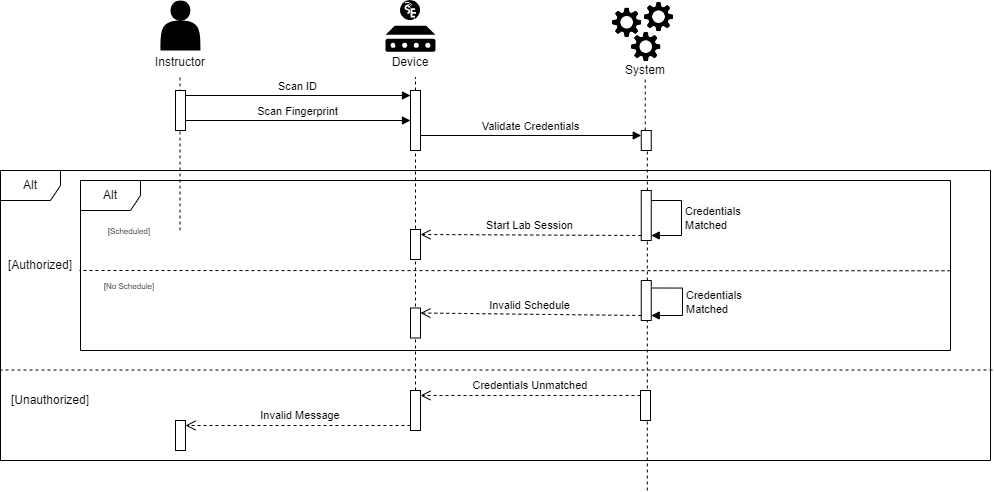

The diagram above was exported from draw.io. Its source (the exported page's mxGraphModel, read from the mxfile embedded in the PNG):
<mxGraphModel dx="1167" dy="580" grid="1" gridSize="10" guides="1" tooltips="1" connect="1" arrows="1" fold="1" page="1" pageScale="1" pageWidth="850" pageHeight="1100" math="0" shadow="0">
  <root>
    <mxCell id="0" />
    <mxCell id="1" parent="0" />
    <mxCell id="wqRoxPPvLfvyNbZujzzk-1" value="" style="html=1;points=[[0,0,0,0,5],[0,1,0,0,-5],[1,0,0,0,5],[1,1,0,0,-5]];perimeter=orthogonalPerimeter;outlineConnect=0;targetShapes=umlLifeline;portConstraint=eastwest;newEdgeStyle={&quot;curved&quot;:0,&quot;rounded&quot;:0};" parent="1" vertex="1">
      <mxGeometry x="650.76" y="200" width="10" height="20" as="geometry" />
    </mxCell>
    <mxCell id="wqRoxPPvLfvyNbZujzzk-2" value="" style="endArrow=none;dashed=1;html=1;rounded=0;" parent="1" source="wqRoxPPvLfvyNbZujzzk-16" edge="1">
      <mxGeometry width="50" height="50" relative="1" as="geometry">
        <mxPoint x="425" y="406.5" as="sourcePoint" />
        <mxPoint x="425" y="146.5" as="targetPoint" />
      </mxGeometry>
    </mxCell>
    <mxCell id="wqRoxPPvLfvyNbZujzzk-3" value="" style="endArrow=none;dashed=1;html=1;rounded=0;" parent="1" source="wqRoxPPvLfvyNbZujzzk-1" edge="1">
      <mxGeometry width="50" height="50" relative="1" as="geometry">
        <mxPoint x="670" y="180" as="sourcePoint" />
        <mxPoint x="654.7299999999999" y="146.5" as="targetPoint" />
      </mxGeometry>
    </mxCell>
    <mxCell id="wqRoxPPvLfvyNbZujzzk-4" value="" style="group" parent="1" vertex="1" connectable="0">
      <mxGeometry x="160" y="70" width="220" height="76.5" as="geometry" />
    </mxCell>
    <mxCell id="wqRoxPPvLfvyNbZujzzk-5" value="" style="shape=actor;whiteSpace=wrap;html=1;fillColor=#000000;strokeColor=none;" parent="wqRoxPPvLfvyNbZujzzk-4" vertex="1">
      <mxGeometry x="10" width="40" height="50" as="geometry" />
    </mxCell>
    <mxCell id="wqRoxPPvLfvyNbZujzzk-6" value="Instructor" style="text;strokeColor=none;align=center;fillColor=none;html=1;verticalAlign=middle;whiteSpace=wrap;rounded=0;" parent="wqRoxPPvLfvyNbZujzzk-4" vertex="1">
      <mxGeometry x="-80" y="46.5" width="220" height="30" as="geometry" />
    </mxCell>
    <mxCell id="wqRoxPPvLfvyNbZujzzk-7" value="" style="group" parent="1" vertex="1" connectable="0">
      <mxGeometry x="620" y="70" width="70" height="85" as="geometry" />
    </mxCell>
    <mxCell id="wqRoxPPvLfvyNbZujzzk-8" value="" style="group" parent="wqRoxPPvLfvyNbZujzzk-7" vertex="1" connectable="0">
      <mxGeometry width="70" height="63.5" as="geometry" />
    </mxCell>
    <mxCell id="wqRoxPPvLfvyNbZujzzk-9" value="" style="shape=image;verticalLabelPosition=bottom;labelBackgroundColor=default;verticalAlign=top;aspect=fixed;imageAspect=0;image=data:image/png,(base64 omitted: 10764 chars);" parent="wqRoxPPvLfvyNbZujzzk-8" vertex="1">
      <mxGeometry y="5.594713656387666" width="33.33981526494896" height="33.33981526494896" as="geometry" />
    </mxCell>
    <mxCell id="wqRoxPPvLfvyNbZujzzk-10" value="" style="shape=image;verticalLabelPosition=bottom;labelBackgroundColor=default;verticalAlign=top;aspect=fixed;imageAspect=0;image=data:image/png,(base64 omitted: 10764 chars);" parent="wqRoxPPvLfvyNbZujzzk-8" vertex="1">
      <mxGeometry x="19.090909090909093" y="29.931718061674008" width="33.33981526494896" height="33.33981526494896" as="geometry" />
    </mxCell>
    <mxCell id="wqRoxPPvLfvyNbZujzzk-11" value="" style="shape=image;verticalLabelPosition=bottom;labelBackgroundColor=default;verticalAlign=top;aspect=fixed;imageAspect=0;image=data:image/png,(base64 omitted: 10764 chars);" parent="wqRoxPPvLfvyNbZujzzk-8" vertex="1">
      <mxGeometry x="31.818181818181824" width="33.33981526494896" height="33.33981526494896" as="geometry" />
    </mxCell>
    <mxCell id="wqRoxPPvLfvyNbZujzzk-12" value="System" style="text;strokeColor=none;align=center;fillColor=none;html=1;verticalAlign=middle;whiteSpace=wrap;rounded=0;" parent="wqRoxPPvLfvyNbZujzzk-7" vertex="1">
      <mxGeometry x="5" y="55" width="60" height="30" as="geometry" />
    </mxCell>
    <mxCell id="wqRoxPPvLfvyNbZujzzk-13" value="" style="endArrow=none;dashed=1;html=1;rounded=0;" parent="1" edge="1">
      <mxGeometry width="50" height="50" relative="1" as="geometry">
        <mxPoint x="189.54999999999995" y="300" as="sourcePoint" />
        <mxPoint x="189.55" y="146.5" as="targetPoint" />
      </mxGeometry>
    </mxCell>
    <mxCell id="wqRoxPPvLfvyNbZujzzk-14" value="" style="html=1;points=[[0,0,0,0,5],[0,1,0,0,-5],[1,0,0,0,5],[1,1,0,0,-5]];perimeter=orthogonalPerimeter;outlineConnect=0;targetShapes=umlLifeline;portConstraint=eastwest;newEdgeStyle={&quot;curved&quot;:0,&quot;rounded&quot;:0};" parent="1" vertex="1">
      <mxGeometry x="185" y="160" width="10" height="40" as="geometry" />
    </mxCell>
    <mxCell id="wqRoxPPvLfvyNbZujzzk-15" value="" style="endArrow=none;dashed=1;html=1;rounded=0;" parent="1" source="wqRoxPPvLfvyNbZujzzk-75" target="wqRoxPPvLfvyNbZujzzk-16" edge="1">
      <mxGeometry width="50" height="50" relative="1" as="geometry">
        <mxPoint x="425" y="560" as="sourcePoint" />
        <mxPoint x="425" y="146.5" as="targetPoint" />
        <Array as="points" />
      </mxGeometry>
    </mxCell>
    <mxCell id="wqRoxPPvLfvyNbZujzzk-16" value="" style="html=1;points=[[0,0,0,0,5],[0,1,0,0,-5],[1,0,0,0,5],[1,1,0,0,-5]];perimeter=orthogonalPerimeter;outlineConnect=0;targetShapes=umlLifeline;portConstraint=eastwest;newEdgeStyle={&quot;curved&quot;:0,&quot;rounded&quot;:0};" parent="1" vertex="1">
      <mxGeometry x="420" y="160" width="10" height="60" as="geometry" />
    </mxCell>
    <mxCell id="wqRoxPPvLfvyNbZujzzk-17" value="" style="group" parent="1" vertex="1" connectable="0">
      <mxGeometry x="390" y="70" width="60" height="76.5" as="geometry" />
    </mxCell>
    <mxCell id="wqRoxPPvLfvyNbZujzzk-18" value="" style="group" parent="wqRoxPPvLfvyNbZujzzk-17" vertex="1" connectable="0">
      <mxGeometry x="5" width="50" height="51.25" as="geometry" />
    </mxCell>
    <mxCell id="wqRoxPPvLfvyNbZujzzk-19" value="" style="sketch=0;aspect=fixed;pointerEvents=1;shadow=0;dashed=0;html=1;strokeColor=none;labelPosition=center;verticalLabelPosition=bottom;verticalAlign=top;align=center;fillColor=#000000;shape=mxgraph.mscae.enterprise.device" parent="wqRoxPPvLfvyNbZujzzk-18" vertex="1">
      <mxGeometry y="25.25" width="50" height="26" as="geometry" />
    </mxCell>
    <mxCell id="wqRoxPPvLfvyNbZujzzk-20" value="" style="shape=image;verticalLabelPosition=bottom;labelBackgroundColor=default;verticalAlign=top;aspect=fixed;imageAspect=0;image=data:image/svg+xml,(base64 omitted: 2580 chars);" parent="wqRoxPPvLfvyNbZujzzk-18" vertex="1">
      <mxGeometry x="15" width="20" height="20" as="geometry" />
    </mxCell>
    <mxCell id="wqRoxPPvLfvyNbZujzzk-21" value="Device" style="text;strokeColor=none;align=center;fillColor=none;html=1;verticalAlign=middle;whiteSpace=wrap;rounded=0;" parent="wqRoxPPvLfvyNbZujzzk-17" vertex="1">
      <mxGeometry y="46.5" width="60" height="30" as="geometry" />
    </mxCell>
    <mxCell id="wqRoxPPvLfvyNbZujzzk-84" style="edgeStyle=orthogonalEdgeStyle;rounded=0;orthogonalLoop=1;jettySize=auto;html=1;exitX=0.25;exitY=0;exitDx=0;exitDy=0;entryX=0.375;entryY=-0.025;entryDx=0;entryDy=0;entryPerimeter=0;" parent="wqRoxPPvLfvyNbZujzzk-17" source="wqRoxPPvLfvyNbZujzzk-21" target="wqRoxPPvLfvyNbZujzzk-21" edge="1">
      <mxGeometry relative="1" as="geometry" />
    </mxCell>
    <mxCell id="wqRoxPPvLfvyNbZujzzk-22" value="Scan ID" style="html=1;verticalAlign=bottom;endArrow=block;curved=0;rounded=0;exitX=1;exitY=0;exitDx=0;exitDy=5;exitPerimeter=0;entryX=0;entryY=0;entryDx=0;entryDy=5;entryPerimeter=0;" parent="1" source="wqRoxPPvLfvyNbZujzzk-14" target="wqRoxPPvLfvyNbZujzzk-16" edge="1">
      <mxGeometry width="80" relative="1" as="geometry">
        <mxPoint x="360" y="220" as="sourcePoint" />
        <mxPoint x="440" y="220" as="targetPoint" />
      </mxGeometry>
    </mxCell>
    <mxCell id="wqRoxPPvLfvyNbZujzzk-23" value="Scan Fingerprint" style="html=1;verticalAlign=bottom;endArrow=block;curved=0;rounded=0;" parent="1" edge="1">
      <mxGeometry width="80" relative="1" as="geometry">
        <mxPoint x="195" y="190" as="sourcePoint" />
        <mxPoint x="420" y="190" as="targetPoint" />
      </mxGeometry>
    </mxCell>
    <mxCell id="wqRoxPPvLfvyNbZujzzk-24" value="Validate Credentials" style="html=1;verticalAlign=bottom;endArrow=block;curved=0;rounded=0;entryX=0;entryY=0;entryDx=0;entryDy=5;entryPerimeter=0;" parent="1" source="wqRoxPPvLfvyNbZujzzk-16" target="wqRoxPPvLfvyNbZujzzk-1" edge="1">
      <mxGeometry width="80" relative="1" as="geometry">
        <mxPoint x="350" y="190" as="sourcePoint" />
        <mxPoint x="430" y="190" as="targetPoint" />
      </mxGeometry>
    </mxCell>
    <mxCell id="wqRoxPPvLfvyNbZujzzk-25" value="" style="endArrow=none;dashed=1;html=1;rounded=0;" parent="1" target="wqRoxPPvLfvyNbZujzzk-1" edge="1">
      <mxGeometry width="50" height="50" relative="1" as="geometry">
        <mxPoint x="656.8199999999999" y="560" as="sourcePoint" />
        <mxPoint x="656.8199999999997" y="230" as="targetPoint" />
      </mxGeometry>
    </mxCell>
    <mxCell id="wqRoxPPvLfvyNbZujzzk-63" value="Alt" style="shape=umlFrame;whiteSpace=wrap;html=1;pointerEvents=0;" parent="1" vertex="1">
      <mxGeometry x="10" y="240" width="990" height="290" as="geometry" />
    </mxCell>
    <mxCell id="wqRoxPPvLfvyNbZujzzk-69" value="[Authorized]" style="text;strokeColor=none;align=center;fillColor=none;html=1;verticalAlign=middle;whiteSpace=wrap;rounded=0;" parent="1" vertex="1">
      <mxGeometry x="20" y="320" width="60" height="30" as="geometry" />
    </mxCell>
    <mxCell id="wqRoxPPvLfvyNbZujzzk-71" value="" style="html=1;points=[[0,0,0,0,5],[0,1,0,0,-5],[1,0,0,0,5],[1,1,0,0,-5]];perimeter=orthogonalPerimeter;outlineConnect=0;targetShapes=umlLifeline;portConstraint=eastwest;newEdgeStyle={&quot;curved&quot;:0,&quot;rounded&quot;:0};" parent="1" vertex="1">
      <mxGeometry x="650" y="460" width="10" height="30" as="geometry" />
    </mxCell>
    <mxCell id="wqRoxPPvLfvyNbZujzzk-72" value="" style="html=1;verticalAlign=bottom;endArrow=open;dashed=1;endSize=8;curved=0;rounded=0;exitX=0;exitY=0;exitDx=0;exitDy=5;exitPerimeter=0;entryX=1;entryY=0;entryDx=0;entryDy=5;entryPerimeter=0;" parent="1" source="wqRoxPPvLfvyNbZujzzk-71" target="wqRoxPPvLfvyNbZujzzk-75" edge="1">
      <mxGeometry relative="1" as="geometry">
        <mxPoint x="540" y="479.09000000000003" as="sourcePoint" />
        <mxPoint x="460" y="479.09000000000003" as="targetPoint" />
      </mxGeometry>
    </mxCell>
    <mxCell id="wqRoxPPvLfvyNbZujzzk-75" value="" style="html=1;points=[[0,0,0,0,5],[0,1,0,0,-5],[1,0,0,0,5],[1,1,0,0,-5]];perimeter=orthogonalPerimeter;outlineConnect=0;targetShapes=umlLifeline;portConstraint=eastwest;newEdgeStyle={&quot;curved&quot;:0,&quot;rounded&quot;:0};" parent="1" vertex="1">
      <mxGeometry x="420" y="460" width="10" height="40" as="geometry" />
    </mxCell>
    <mxCell id="wqRoxPPvLfvyNbZujzzk-76" value="[Unauthorized]" style="text;strokeColor=none;align=center;fillColor=none;html=1;verticalAlign=middle;whiteSpace=wrap;rounded=0;" parent="1" vertex="1">
      <mxGeometry x="30" y="455" width="60" height="30" as="geometry" />
    </mxCell>
    <mxCell id="wqRoxPPvLfvyNbZujzzk-77" value="&lt;font style=&quot;font-size: 11px;&quot;&gt;Credentials Unmatched&lt;/font&gt;" style="text;strokeColor=none;align=center;fillColor=none;html=1;verticalAlign=middle;whiteSpace=wrap;rounded=0;" parent="1" vertex="1">
      <mxGeometry x="470" y="440" width="140" height="30" as="geometry" />
    </mxCell>
    <mxCell id="wqRoxPPvLfvyNbZujzzk-78" value="" style="html=1;verticalAlign=bottom;endArrow=open;dashed=1;endSize=8;curved=0;rounded=0;exitX=0;exitY=1;exitDx=0;exitDy=-5;exitPerimeter=0;entryX=1;entryY=0;entryDx=0;entryDy=5;entryPerimeter=0;" parent="1" source="wqRoxPPvLfvyNbZujzzk-75" target="wqRoxPPvLfvyNbZujzzk-79" edge="1">
      <mxGeometry relative="1" as="geometry">
        <mxPoint x="420" y="640" as="sourcePoint" />
        <mxPoint x="340" y="640" as="targetPoint" />
      </mxGeometry>
    </mxCell>
    <mxCell id="wqRoxPPvLfvyNbZujzzk-80" value="&lt;font style=&quot;font-size: 11px;&quot;&gt;Invalid Message&lt;/font&gt;" style="text;strokeColor=none;align=center;fillColor=none;html=1;verticalAlign=middle;whiteSpace=wrap;rounded=0;" parent="1" vertex="1">
      <mxGeometry x="260" y="470" width="100" height="30" as="geometry" />
    </mxCell>
    <mxCell id="wqRoxPPvLfvyNbZujzzk-26" value="Alt" style="shape=umlFrame;whiteSpace=wrap;html=1;pointerEvents=0;" parent="1" vertex="1">
      <mxGeometry x="90" y="250" width="870" height="170" as="geometry" />
    </mxCell>
    <mxCell id="wqRoxPPvLfvyNbZujzzk-28" value="&lt;font style=&quot;font-size: 8px;&quot;&gt;[Scheduled]&lt;/font&gt;" style="text;strokeColor=none;align=center;fillColor=none;html=1;verticalAlign=middle;whiteSpace=wrap;rounded=0;" parent="1" vertex="1">
      <mxGeometry x="103.92857142857143" y="285" width="69.64285714285714" height="30" as="geometry" />
    </mxCell>
    <mxCell id="wqRoxPPvLfvyNbZujzzk-29" value="&lt;font style=&quot;font-size: 8px;&quot;&gt;[No Schedule]&lt;/font&gt;" style="text;strokeColor=none;align=center;fillColor=none;html=1;verticalAlign=middle;whiteSpace=wrap;rounded=0;" parent="1" vertex="1">
      <mxGeometry x="103.92857142857143" y="340" width="69.64285714285714" height="30" as="geometry" />
    </mxCell>
    <mxCell id="wqRoxPPvLfvyNbZujzzk-37" value="&lt;span style=&quot;font-size: 11px;&quot;&gt;Start Lab Session&lt;/span&gt;" style="text;strokeColor=none;align=center;fillColor=none;html=1;verticalAlign=middle;whiteSpace=wrap;rounded=0;" parent="1" vertex="1">
      <mxGeometry x="477.32" y="280" width="125.35714285714285" height="30" as="geometry" />
    </mxCell>
    <mxCell id="wqRoxPPvLfvyNbZujzzk-40" value="&lt;font style=&quot;font-size: 11px;&quot;&gt;Invalid Schedule&lt;/font&gt;" style="text;strokeColor=none;align=center;fillColor=none;html=1;verticalAlign=middle;whiteSpace=wrap;rounded=0;" parent="1" vertex="1">
      <mxGeometry x="477.32" y="360" width="125.35714285714285" height="30" as="geometry" />
    </mxCell>
    <mxCell id="wqRoxPPvLfvyNbZujzzk-97" value="" style="html=1;points=[[0,0,0,0,5],[0,1,0,0,-5],[1,0,0,0,5],[1,1,0,0,-5]];perimeter=orthogonalPerimeter;outlineConnect=0;targetShapes=umlLifeline;portConstraint=eastwest;newEdgeStyle={&quot;curved&quot;:0,&quot;rounded&quot;:0};" parent="1" vertex="1">
      <mxGeometry x="650.76" y="260" width="10" height="50" as="geometry" />
    </mxCell>
    <mxCell id="wqRoxPPvLfvyNbZujzzk-104" value="" style="html=1;points=[[0,0,0,0,5],[0,1,0,0,-5],[1,0,0,0,5],[1,1,0,0,-5]];perimeter=orthogonalPerimeter;outlineConnect=0;targetShapes=umlLifeline;portConstraint=eastwest;newEdgeStyle={&quot;curved&quot;:0,&quot;rounded&quot;:0};" parent="1" vertex="1">
      <mxGeometry x="650.76" y="350" width="10" height="40" as="geometry" />
    </mxCell>
    <mxCell id="wqRoxPPvLfvyNbZujzzk-106" value="" style="endArrow=none;dashed=1;html=1;rounded=0;exitX=1;exitY=0.531;exitDx=0;exitDy=0;exitPerimeter=0;" parent="1" source="wqRoxPPvLfvyNbZujzzk-26" edge="1">
      <mxGeometry width="50" height="50" relative="1" as="geometry">
        <mxPoint x="200" y="640" as="sourcePoint" />
        <mxPoint x="89" y="340" as="targetPoint" />
      </mxGeometry>
    </mxCell>
    <mxCell id="wqRoxPPvLfvyNbZujzzk-79" value="" style="html=1;points=[[0,0,0,0,5],[0,1,0,0,-5],[1,0,0,0,5],[1,1,0,0,-5]];perimeter=orthogonalPerimeter;outlineConnect=0;targetShapes=umlLifeline;portConstraint=eastwest;newEdgeStyle={&quot;curved&quot;:0,&quot;rounded&quot;:0};" parent="1" vertex="1">
      <mxGeometry x="185" y="490" width="10" height="30" as="geometry" />
    </mxCell>
    <mxCell id="wqRoxPPvLfvyNbZujzzk-113" value="" style="endArrow=none;dashed=1;html=1;rounded=0;exitX=1.002;exitY=0.688;exitDx=0;exitDy=0;exitPerimeter=0;entryX=0;entryY=0.688;entryDx=0;entryDy=0;entryPerimeter=0;" parent="1" source="wqRoxPPvLfvyNbZujzzk-63" target="wqRoxPPvLfvyNbZujzzk-63" edge="1">
      <mxGeometry width="50" height="50" relative="1" as="geometry">
        <mxPoint x="200" y="640" as="sourcePoint" />
        <mxPoint x="200" y="570" as="targetPoint" />
      </mxGeometry>
    </mxCell>
    <mxCell id="wqRoxPPvLfvyNbZujzzk-115" value="" style="html=1;verticalAlign=bottom;endArrow=block;curved=0;rounded=0;exitX=1;exitY=0;exitDx=0;exitDy=5;exitPerimeter=0;entryX=0;entryY=0;entryDx=0;entryDy=5;entryPerimeter=0;" parent="1" source="wqRoxPPvLfvyNbZujzzk-114" edge="1">
      <mxGeometry width="80" relative="1" as="geometry">
        <mxPoint x="543.24" y="690" as="sourcePoint" />
        <mxPoint x="859" y="625" as="targetPoint" />
      </mxGeometry>
    </mxCell>
    <mxCell id="wqRoxPPvLfvyNbZujzzk-121" value="" style="html=1;verticalAlign=bottom;endArrow=block;curved=0;rounded=0;exitX=1;exitY=0;exitDx=0;exitDy=5;exitPerimeter=0;entryX=0;entryY=0;entryDx=0;entryDy=5;entryPerimeter=0;" parent="1" target="wqRoxPPvLfvyNbZujzzk-122" edge="1">
      <mxGeometry width="80" relative="1" as="geometry">
        <mxPoint x="661.8199999999999" y="565" as="sourcePoint" />
        <mxPoint x="811.28" y="570" as="targetPoint" />
      </mxGeometry>
    </mxCell>
    <mxCell id="5Zdly0W7Sf_hnf0s_2Ej-4" value="&lt;span style=&quot;text-align: center; text-wrap: wrap; background-color: rgb(251, 251, 251);&quot;&gt;Credentials Matched&lt;/span&gt;" style="html=1;align=left;spacingLeft=2;endArrow=block;rounded=0;edgeStyle=orthogonalEdgeStyle;curved=0;rounded=0;entryX=1;entryY=1;entryDx=0;entryDy=-5;entryPerimeter=0;" edge="1" target="wqRoxPPvLfvyNbZujzzk-97" parent="1">
      <mxGeometry relative="1" as="geometry">
        <mxPoint x="660.76" y="270" as="sourcePoint" />
        <Array as="points">
          <mxPoint x="691" y="270" />
          <mxPoint x="691" y="305" />
        </Array>
        <mxPoint x="665.76" y="300" as="targetPoint" />
      </mxGeometry>
    </mxCell>
    <mxCell id="5Zdly0W7Sf_hnf0s_2Ej-6" value="&lt;span style=&quot;text-align: center; text-wrap: wrap; background-color: rgb(251, 251, 251);&quot;&gt;Credentials Matched&lt;/span&gt;" style="html=1;align=left;spacingLeft=2;endArrow=block;rounded=0;edgeStyle=orthogonalEdgeStyle;curved=0;rounded=0;entryX=1;entryY=1;entryDx=0;entryDy=-5;entryPerimeter=0;" edge="1" target="wqRoxPPvLfvyNbZujzzk-104" parent="1">
      <mxGeometry relative="1" as="geometry">
        <mxPoint x="661.52" y="357.5" as="sourcePoint" />
        <Array as="points">
          <mxPoint x="692" y="358" />
          <mxPoint x="692" y="385" />
        </Array>
        <mxPoint x="666.52" y="387.5" as="targetPoint" />
      </mxGeometry>
    </mxCell>
    <mxCell id="5Zdly0W7Sf_hnf0s_2Ej-7" value="" style="html=1;points=[[0,0,0,0,5],[0,1,0,0,-5],[1,0,0,0,5],[1,1,0,0,-5]];perimeter=orthogonalPerimeter;outlineConnect=0;targetShapes=umlLifeline;portConstraint=eastwest;newEdgeStyle={&quot;curved&quot;:0,&quot;rounded&quot;:0};" vertex="1" parent="1">
      <mxGeometry x="420" y="299" width="10" height="30" as="geometry" />
    </mxCell>
    <mxCell id="5Zdly0W7Sf_hnf0s_2Ej-8" value="" style="html=1;verticalAlign=bottom;endArrow=open;dashed=1;endSize=8;curved=0;rounded=0;exitX=0;exitY=1;exitDx=0;exitDy=-5;exitPerimeter=0;entryX=1;entryY=0;entryDx=0;entryDy=5;entryPerimeter=0;" edge="1" parent="1" source="wqRoxPPvLfvyNbZujzzk-97" target="5Zdly0W7Sf_hnf0s_2Ej-7">
      <mxGeometry x="-0.0035" relative="1" as="geometry">
        <mxPoint x="500" y="340" as="sourcePoint" />
        <mxPoint x="420" y="340" as="targetPoint" />
        <mxPoint as="offset" />
      </mxGeometry>
    </mxCell>
    <mxCell id="5Zdly0W7Sf_hnf0s_2Ej-9" value="" style="html=1;points=[[0,0,0,0,5],[0,1,0,0,-5],[1,0,0,0,5],[1,1,0,0,-5]];perimeter=orthogonalPerimeter;outlineConnect=0;targetShapes=umlLifeline;portConstraint=eastwest;newEdgeStyle={&quot;curved&quot;:0,&quot;rounded&quot;:0};" vertex="1" parent="1">
      <mxGeometry x="420" y="377.5" width="10" height="30" as="geometry" />
    </mxCell>
    <mxCell id="5Zdly0W7Sf_hnf0s_2Ej-10" value="" style="html=1;verticalAlign=bottom;endArrow=open;dashed=1;endSize=8;curved=0;rounded=0;exitX=0;exitY=1;exitDx=0;exitDy=-5;exitPerimeter=0;entryX=1;entryY=0;entryDx=0;entryDy=5;entryPerimeter=0;" edge="1" parent="1" source="wqRoxPPvLfvyNbZujzzk-104" target="5Zdly0W7Sf_hnf0s_2Ej-9">
      <mxGeometry relative="1" as="geometry">
        <mxPoint x="500" y="340" as="sourcePoint" />
        <mxPoint x="420" y="340" as="targetPoint" />
      </mxGeometry>
    </mxCell>
  </root>
</mxGraphModel>